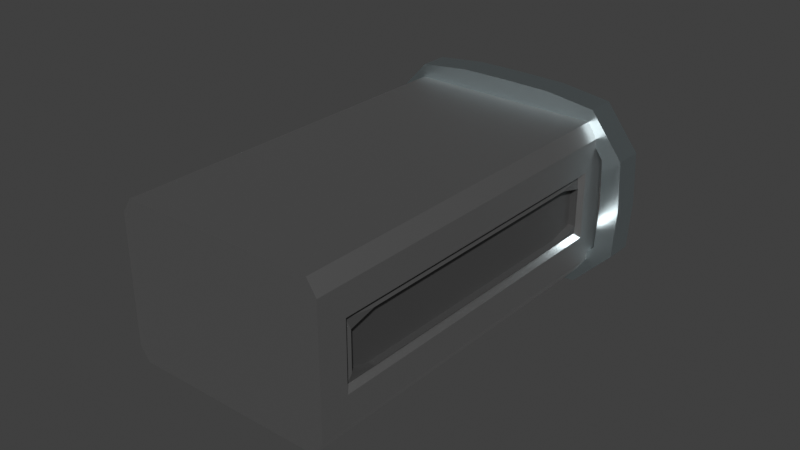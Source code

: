 # Source: arm.blend  (saved by Blender 2.93.21; exported with 4.5.12 LTS)
import bpy
from mathutils import Matrix  # noqa: F401  (used for matrix-valued properties, if any)

bpy.ops.wm.read_factory_settings(use_empty=True)
scene = bpy.context.scene
scene.name = 'Scene'

# ---- collections
col_collection = bpy.data.collections.new('Collection'); scene.collection.children.link(col_collection)

# ---- materials (node trees are filled in below, after node groups)
mat_girder = bpy.data.materials.new('girder')
mat_girder.alpha_threshold = 0.0
mat_girder.use_backface_culling = True
mat_girder.use_transparent_shadow = False
mat_girder.line_color = (0.0, 0.0, 0.0, 1.0)
mat_frame = bpy.data.materials.new('frame')
mat_frame.use_backface_culling = True
mat_frame.use_transparent_shadow = False
mat_glass = bpy.data.materials.new('glass')
mat_glass.use_backface_culling = True
mat_glass.use_transparent_shadow = False
mat_brace = bpy.data.materials.new('brace')
mat_brace.use_transparent_shadow = False

# ---- material node trees
mat_girder.use_nodes = True; mat_girder.node_tree.nodes.clear()
_N = mat_girder.node_tree.nodes; _L = mat_girder.node_tree.links
n0 = _N.new('ShaderNodeOutputMaterial'); n0.name = 'Material Output'; n0.location = (300, 300)
n1 = _N.new('ShaderNodeBsdfPrincipled'); n1.name = 'Principled BSDF'; n1.location = (10, 300)
n1.distribution = 'GGX'
n1.subsurface_method = 'BURLEY'
n1.inputs[1].default_value = 1.0
n1.inputs[2].default_value = 0.3853
n1.inputs[3].default_value = 1.45
n1.inputs[27].default_value = (0.0, 0.0, 0.0, 1.0)
n1.inputs[28].default_value = 1.0
_L.new(n1.outputs[0], n0.inputs[0])
n0.is_active_output = True
mat_frame.use_nodes = True; mat_frame.node_tree.nodes.clear()
_N = mat_frame.node_tree.nodes; _L = mat_frame.node_tree.links
n0 = _N.new('ShaderNodeBsdfPrincipled'); n0.name = 'Principled BSDF'; n0.location = (10, 300)
n0.distribution = 'GGX'
n0.subsurface_method = 'BURLEY'
n0.inputs[0].default_value = (0.1902, 0.1902, 0.1902, 1.0)
n0.inputs[1].default_value = 1.0
n0.inputs[2].default_value = 0.7279
n0.inputs[3].default_value = 1.45
n0.inputs[27].default_value = (0.0, 0.0, 0.0, 1.0)
n0.inputs[28].default_value = 1.0
n1 = _N.new('ShaderNodeOutputMaterial'); n1.name = 'Material Output'; n1.location = (300, 300)
_L.new(n0.outputs[0], n1.inputs[0])
n1.is_active_output = True
mat_glass.use_nodes = True; mat_glass.node_tree.nodes.clear()
_N = mat_glass.node_tree.nodes; _L = mat_glass.node_tree.links
n0 = _N.new('ShaderNodeBsdfPrincipled'); n0.name = 'Principled BSDF'; n0.location = (10, 300)
n0.distribution = 'GGX'
n0.subsurface_method = 'BURLEY'
n0.inputs[0].default_value = (0.4751, 0.5725, 0.5725, 1.0)
n0.inputs[1].default_value = 0.3897
n0.inputs[2].default_value = 0.1324
n0.inputs[3].default_value = 1.45
n0.inputs[27].default_value = (0.0, 0.0, 0.0, 1.0)
n0.inputs[28].default_value = 1.0
n1 = _N.new('ShaderNodeOutputMaterial'); n1.name = 'Material Output'; n1.location = (300, 300)
_L.new(n0.outputs[0], n1.inputs[0])
n1.is_active_output = True
mat_brace.use_nodes = True; mat_brace.node_tree.nodes.clear()
_N = mat_brace.node_tree.nodes; _L = mat_brace.node_tree.links
n0 = _N.new('ShaderNodeBsdfPrincipled'); n0.name = 'Principled BSDF'; n0.location = (10, 300)
n0.distribution = 'GGX'
n0.subsurface_method = 'BURLEY'
n0.inputs[0].default_value = (0.821, 0.9643, 1.0, 1.0)
n0.inputs[1].default_value = 1.0
n0.inputs[2].default_value = 0.3088
n0.inputs[3].default_value = 1.45
n0.inputs[27].default_value = (0.0, 0.0, 0.0, 1.0)
n0.inputs[28].default_value = 1.0
n1 = _N.new('ShaderNodeOutputMaterial'); n1.name = 'Material Output'; n1.location = (300, 300)
_L.new(n0.outputs[0], n1.inputs[0])
n1.is_active_output = True

# ---- world
world_world = bpy.data.worlds.new('World'); scene.world = world_world
world_world.use_nodes = True; world_world.node_tree.nodes.clear()
_N = world_world.node_tree.nodes; _L = world_world.node_tree.links
n0 = _N.new('ShaderNodeOutputWorld'); n0.name = 'World Output'; n0.location = (300, 300)
n1 = _N.new('ShaderNodeBackground'); n1.name = 'Background'; n1.location = (10, 300)
n1.inputs[0].default_value = (0.05088, 0.05088, 0.05088, 1.0)
_L.new(n1.outputs[0], n0.inputs[0])
n0.is_active_output = True
world_world.color = (0.05088, 0.05088, 0.05088)
world_world.use_sun_shadow = False
world_world.sun_shadow_jitter_overblur = 0.0

# ---- meshes
me_cube_005 = bpy.data.meshes.new('Cube.005')
me_cube_005.from_pydata([(-2.2, -7.4, -0.7), (-2.2, -7.4, 0.7), (-2.2, -0.6, -0.7), (-2.2, -0.6, 0.7), (2.2, -7.4, -0.7), (2.2, -7.4, 0.7), (2.2, -0.6, -0.7), (2.2, -0.6, 0.7), (2.0, 0.0, -1.6), (0.0, 0.0, -1.6), (-2.0, 0.0, -1.6), (-2.0, 0.0, 1.6), (0.0, 0.0, 1.6), (2.0, 0.0, 1.6), (-2.0, -8.0, -1.6), (0.0, -8.0, -1.6), (2.0, -8.0, -1.6), (2.0, -8.0, 1.6), (0.0, -8.0, 1.6), (-2.0, -8.0, 1.6), (2.2, 0.0, 1.3), (2.2, 0.0, -1.3), (2.2, -8.0, -1.3), (2.2, -8.0, 1.3), (2.15, -0.76, 0.4), (2.15, -0.76, -0.4), (2.15, -7.24, -0.4), (2.15, -7.24, 0.4), (-2.2, 0.0, -1.3), (-2.2, -8.0, -1.3), (-2.2, -8.0, 1.3), (-2.2, 0.0, 1.3), (-2.15, -0.76, -0.4), (-2.15, -7.24, -0.4), (-2.15, -7.24, 0.4), (-2.15, -0.76, 0.4), (2.1, -0.7, 0.6), (2.1, -0.7, -0.6), (2.1, -7.3, -0.6), (2.1, -7.3, 0.6), (-2.1, -0.7, -0.6), (-2.1, -7.3, -0.6), (-2.1, -7.3, 0.6), (-2.1, -0.7, 0.6), (-2.0, -0.76, -0.4), (-2.0, -7.24, -0.4), (-2.0, -7.24, 0.4), (-2.0, -0.76, 0.4), (2.0, -0.76, 0.4), (2.0, -0.76, -0.4), (2.0, -7.24, -0.4), (2.0, -7.24, 0.4), (2.15, -6.7, -0.54), (2.15, -4.0, -0.54), (2.15, -1.3, -0.54), (2.15, -1.3, 0.54), (2.15, -4.0, 0.54), (2.15, -6.7, 0.54), (-2.15, -1.3, -0.54), (-2.15, -4.0, -0.54), (-2.15, -6.7, -0.54), (-2.15, -6.7, 0.54), (-2.15, -4.0, 0.54), (-2.15, -1.3, 0.54), (-2.0, -1.3, -0.54), (-2.0, -4.0, -0.54), (-2.0, -6.7, -0.54), (-2.0, -6.7, 0.54), (-2.0, -4.0, 0.54), (-2.0, -1.3, 0.54), (2.0, -6.7, -0.54), (2.0, -4.0, -0.54), (2.0, -1.3, -0.54), (2.0, -1.3, 0.54), (2.0, -4.0, 0.54), (2.0, -6.7, 0.54)], [(8, 9), (9, 10), (11, 12), (12, 13), (14, 15), (15, 16), (17, 18), (18, 19)], [(1, 3, 43, 42), (8, 13, 20, 21), (7, 5, 39, 36), (14, 19, 30, 29), (8, 21, 22, 16), (11, 31, 30, 19), (20, 13, 17, 23), (28, 10, 14, 29), (17, 13, 11, 19), (14, 10, 8, 16), (22, 23, 17, 16), (28, 31, 11, 10), (13, 8, 10, 11), (17, 19, 14, 16), (7, 6, 21, 20), (6, 4, 22, 21), (5, 7, 20, 23), (4, 5, 23, 22), (27, 26, 50, 51), (6, 7, 36, 37), (5, 4, 38, 39), (4, 6, 37, 38), (0, 2, 28, 29), (1, 0, 29, 30), (3, 1, 30, 31), (2, 3, 31, 28), (63, 35, 47, 69), (2, 0, 41, 40), (3, 2, 40, 43), (0, 1, 42, 41), (24, 25, 37, 36), (25, 54, 53, 52, 26, 38, 37), (27, 57, 56, 55, 24, 36, 39), (26, 27, 39, 38), (33, 60, 59, 58, 32, 40, 41), (34, 33, 41, 42), (35, 63, 62, 61, 34, 42, 43), (32, 35, 43, 40), (64, 69, 47, 44), (60, 33, 45, 66), (35, 32, 44, 47), (33, 34, 46, 45), (70, 75, 51, 50), (54, 25, 49, 72), (57, 27, 51, 75), (25, 24, 48, 49), (24, 55, 73, 48), (55, 56, 74, 73), (56, 57, 75, 74), (26, 52, 70, 50), (52, 53, 71, 70), (53, 54, 72, 71), (49, 48, 73, 72), (72, 73, 74, 71), (71, 74, 75, 70), (32, 58, 64, 44), (58, 59, 65, 64), (59, 60, 66, 65), (45, 46, 67, 66), (66, 67, 68, 65), (65, 68, 69, 64), (34, 61, 67, 46), (61, 62, 68, 67), (62, 63, 69, 68)])
me_cube_005.polygons.foreach_set('material_index', [0, 0, 0, 0, 0, 0, 0, 0, 0, 0, 0, 0, 0, 0, 0, 0, 0, 0, 1, 0, 0, 0, 0, 0, 0, 0, 1, 0, 0, 0, 1, 1, 1, 1, 1, 1, 1, 1, 1, 1, 1, 1, 1, 1, 1, 1, 1, 1, 1, 1, 1, 1, 1, 1, 1, 1, 1, 1, 1, 1, 1, 1, 1, 1])
_uv = me_cube_005.uv_layers.new(name='UVMap')
_uv.uv.foreach_set('vector', [0.5673, 0.01875, 0.5673, 0.2313, 0.5673, 0.2313, 0.5673, 0.01875, 0.375, 0.4375, 0.625, 0.4375, 0.625, 0.5, 0.375, 0.5, 0.5673, 0.5188, 0.5673, 0.7312, 0.5673, 0.7312, 0.5673, 0.5188, 0.375, 0.9375, 0.625, 0.9375, 0.625, 1.0, 0.375, 1.0, 0.3125, 0.5, 0.375, 0.5, 0.375, 0.75, 0.3125, 0.75, 0.8125, 0.5, 0.875, 0.5, 0.875, 0.75, 0.8125, 0.75, 0.625, 0.5, 0.6875, 0.5, 0.6875, 0.75, 0.625, 0.75, 0.125, 0.5, 0.1875, 0.5, 0.1875, 0.75, 0.125, 0.75, 0.6875, 0.75, 0.6875, 0.5, 0.8125, 0.5, 0.8125, 0.75, 0.1875, 0.75, 0.1875, 0.5, 0.3125, 0.5, 0.3125, 0.75, 0.375, 0.75, 0.625, 0.75, 0.625, 0.8125, 0.375, 0.8125, 0.375, 0.25, 0.625, 0.25, 0.625, 0.3125, 0.375, 0.3125, 0.625, 0.4375, 0.375, 0.4375, 0.1875, 0.5, 0.625, 0.3125, 0.625, 0.8125, 0.625, 0.9375, 0.1875, 0.75, 0.375, 0.8125, 0.5673, 0.5188, 0.4327, 0.5188, 0.375, 0.5, 0.625, 0.5, 0.4327, 0.5188, 0.4327, 0.7312, 0.375, 0.75, 0.375, 0.5, 0.5673, 0.7312, 0.5673, 0.5188, 0.625, 0.5, 0.625, 0.75, 0.4327, 0.7312, 0.5673, 0.7312, 0.625, 0.75, 0.375, 0.75, 0.5606, 0.7293, 0.4394, 0.7293, 0.4394, 0.7293, 0.5606, 0.7293, 0.4327, 0.5188, 0.5673, 0.5188, 0.5673, 0.5188, 0.4327, 0.5188, 0.5673, 0.7312, 0.4327, 0.7312, 0.4327, 0.7312, 0.5673, 0.7312, 0.4327, 0.7312, 0.4327, 0.5188, 0.4327, 0.5188, 0.4327, 0.7312, 0.4327, 0.01875, 0.4327, 0.2313, 0.375, 0.25, 0.375, 0.0, 0.5673, 0.01875, 0.4327, 0.01875, 0.375, 0.0, 0.625, 0.0, 0.5673, 0.2313, 0.5673, 0.01875, 0.625, 0.0, 0.625, 0.25, 0.4327, 0.2313, 0.5673, 0.2313, 0.625, 0.25, 0.375, 0.25, 0.5606, 0.1772, 0.5606, 0.2293, 0.5606, 0.2293, 0.5606, 0.1772, 0.4327, 0.2313, 0.4327, 0.01875, 0.4327, 0.01875, 0.4327, 0.2313, 0.5673, 0.2313, 0.4327, 0.2313, 0.4327, 0.2313, 0.5673, 0.2313, 0.4327, 0.01875, 0.5673, 0.01875, 0.5673, 0.01875, 0.4327, 0.01875, 0.5606, 0.5207, 0.4394, 0.5207, 0.4327, 0.5188, 0.5673, 0.5188, 0.4394, 0.5207, 0.4394, 0.5728, 0.4394, 0.625, 0.4394, 0.6772, 0.4394, 0.7293, 0.4327, 0.7312, 0.4327, 0.5188, 0.5606, 0.7293, 0.5606, 0.6772, 0.5606, 0.625, 0.5606, 0.5728, 0.5606, 0.5207, 0.5673, 0.5188, 0.5673, 0.7312, 0.4394, 0.7293, 0.5606, 0.7293, 0.5673, 0.7312, 0.4327, 0.7312, 0.4394, 0.02068, 0.4394, 0.07284, 0.4394, 0.125, 0.4394, 0.1772, 0.4394, 0.2293, 0.4327, 0.2313, 0.4327, 0.01875, 0.5606, 0.02068, 0.4394, 0.02068, 0.4327, 0.01875, 0.5673, 0.01875, 0.5606, 0.2293, 0.5606, 0.1772, 0.5606, 0.125, 0.5606, 0.07284, 0.5606, 0.02068, 0.5673, 0.01875, 0.5673, 0.2313, 0.4394, 0.2293, 0.5606, 0.2293, 0.5673, 0.2313, 0.4327, 0.2313, 0.4394, 0.1772, 0.5606, 0.1772, 0.5606, 0.2293, 0.4394, 0.2293, 0.4394, 0.07284, 0.4394, 0.02068, 0.4394, 0.02068, 0.4394, 0.07284, 0.5606, 0.2293, 0.4394, 0.2293, 0.4394, 0.2293, 0.5606, 0.2293, 0.4394, 0.02068, 0.5606, 0.02068, 0.5606, 0.02068, 0.4394, 0.02068, 0.4394, 0.6772, 0.5606, 0.6772, 0.5606, 0.7293, 0.4394, 0.7293, 0.4394, 0.5728, 0.4394, 0.5207, 0.4394, 0.5207, 0.4394, 0.5728, 0.5606, 0.6772, 0.5606, 0.7293, 0.5606, 0.7293, 0.5606, 0.6772, 0.4394, 0.5207, 0.5606, 0.5207, 0.5606, 0.5207, 0.4394, 0.5207, 0.5606, 0.5207, 0.5606, 0.5728, 0.5606, 0.5728, 0.5606, 0.5207, 0.5606, 0.5728, 0.5606, 0.625, 0.5606, 0.625, 0.5606, 0.5728, 0.5606, 0.625, 0.5606, 0.6772, 0.5606, 0.6772, 0.5606, 0.625, 0.4394, 0.7293, 0.4394, 0.6772, 0.4394, 0.6772, 0.4394, 0.7293, 0.4394, 0.6772, 0.4394, 0.625, 0.4394, 0.625, 0.4394, 0.6772, 0.4394, 0.625, 0.4394, 0.5728, 0.4394, 0.5728, 0.4394, 0.625, 0.4394, 0.5207, 0.5606, 0.5207, 0.5606, 0.5728, 0.4394, 0.5728, 0.4394, 0.5728, 0.5606, 0.5728, 0.5606, 0.625, 0.4394, 0.625, 0.4394, 0.625, 0.5606, 0.625, 0.5606, 0.6772, 0.4394, 0.6772, 0.4394, 0.2293, 0.4394, 0.1772, 0.4394, 0.1772, 0.4394, 0.2293, 0.4394, 0.1772, 0.4394, 0.125, 0.4394, 0.125, 0.4394, 0.1772, 0.4394, 0.125, 0.4394, 0.07284, 0.4394, 0.07284, 0.4394, 0.125, 0.4394, 0.02068, 0.5606, 0.02068, 0.5606, 0.07284, 0.4394, 0.07284, 0.4394, 0.07284, 0.5606, 0.07284, 0.5606, 0.125, 0.4394, 0.125, 0.4394, 0.125, 0.5606, 0.125, 0.5606, 0.1772, 0.4394, 0.1772, 0.5606, 0.02068, 0.5606, 0.07284, 0.5606, 0.07284, 0.5606, 0.02068, 0.5606, 0.07284, 0.5606, 0.125, 0.5606, 0.125, 0.5606, 0.07284, 0.5606, 0.125, 0.5606, 0.1772, 0.5606, 0.1772, 0.5606, 0.125])
me_cube_005.materials.append(mat_girder)
me_cube_005.materials.append(mat_frame)
me_cube_005.materials.append(mat_glass)
me_cube_005.use_remesh_fix_poles = True
me_cube_005.use_remesh_preserve_attributes = False
me_cube_005.update()
me_cube_006 = bpy.data.meshes.new('Cube.006')
me_cube_006.from_pydata([(0.0, -0.3, -0.2), (0.0, -0.3, 0.2), (0.0, 0.3, -0.2), (0.0, 0.3, 0.2), (15.8, -0.3, -0.2), (15.8, -0.3, 0.2), (15.8, 0.3, -0.2), (15.8, 0.3, 0.2)], [], [(0, 1, 3, 2), (2, 3, 7, 6), (6, 7, 5, 4), (4, 5, 1, 0), (2, 6, 4, 0), (7, 3, 1, 5)])
_uv = me_cube_006.uv_layers.new(name='UVMap')
_uv.uv.foreach_set('vector', [0.375, 0.0, 0.625, 0.0, 0.625, 0.25, 0.375, 0.25, 0.375, 0.25, 0.625, 0.25, 0.625, 0.5, 0.375, 0.5, 0.375, 0.5, 0.625, 0.5, 0.625, 0.75, 0.375, 0.75, 0.375, 0.75, 0.625, 0.75, 0.625, 1.0, 0.375, 1.0, 0.125, 0.5, 0.375, 0.5, 0.375, 0.75, 0.125, 0.75, 0.625, 0.5, 0.875, 0.5, 0.875, 0.75, 0.625, 0.75])
me_cube_006.materials.append(mat_brace)
me_cube_006.use_remesh_fix_poles = True
me_cube_006.use_remesh_preserve_attributes = False
me_cube_006.update()

# ---- curves / text
cu_beziercircle = bpy.data.curves.new('BezierCircle', 'CURVE')
cu_beziercircle.dimensions = '3D'
_sp = cu_beziercircle.splines.new('BEZIER'); _sp.bezier_points.add(3)
_sp.bezier_points.foreach_set('co', [-2.6, 0.0, 0.0, 0.0, 7.451e-09, 1.8, 2.6, 0.0, 0.0, 0.0, -7.451e-09, -1.8])
_sp.bezier_points.foreach_set('handle_left', [-2.6, -4.848e-09, -1.757, -2.5, 7.451e-09, 1.8, 2.6, 4.848e-09, 1.757, 2.5, -7.451e-09, -1.8])
_sp.bezier_points.foreach_set('handle_right', [-2.6, 4.848e-09, 1.757, 2.5, 7.451e-09, 1.8, 2.6, -4.848e-09, -1.757, -2.5, -7.451e-09, -1.8])
for _p, _l, _r in zip(_sp.bezier_points, ['ALIGNED', 'ALIGNED', 'ALIGNED', 'ALIGNED'], ['ALIGNED', 'ALIGNED', 'ALIGNED', 'ALIGNED']): _p.handle_left_type = _l; _p.handle_right_type = _r
_sp.order_u = 0
_sp.order_v = 0
_sp.use_cyclic_u = True
cu_beziercircle.use_path = True
cu_beziercircle.fill_mode = 'FULL'

# ---- objects
ob_walls = bpy.data.objects.new('Walls', me_cube_005)
ob_bracepath = bpy.data.objects.new('BracePath', cu_beziercircle)
ob_brace = bpy.data.objects.new('Brace', me_cube_006)

# ---- transforms, parenting, visibility, modifiers, constraints
ob_walls.location = (0.0, 0.0, 0.0)
ob_bracepath.location = (0.0, 0.0, 0.0)
ob_brace.location = (0.0, 0.0, 0.0)
_m = ob_brace.modifiers.new('Subdivision', 'SUBSURF')
_m.subdivision_type = 'SIMPLE'
_m.levels = 4
_m.render_levels = 4
_m = ob_brace.modifiers.new('Curve', 'CURVE')
_m.object = ob_bracepath

# ---- collection membership
col_collection.objects.link(ob_walls)
col_collection.objects.link(ob_bracepath)
col_collection.objects.link(ob_brace)

# ---- scene / render settings (as saved in the file)
scene.frame_start = 1; scene.frame_end = 250; scene.frame_set(1)
scene.render.engine = 'BLENDER_EEVEE_NEXT'
scene.cycles.use_denoising = False
scene.cycles.samples = 128
scene.cycles.sampling_pattern = 'TABULATED_SOBOL'
scene.cycles.use_adaptive_sampling = False
scene.cycles.use_light_tree = False
scene.view_settings.view_transform = 'Standard'
bpy.context.view_layer.update()

# ---- added for rendering (the .blend has no active camera and no usable light): camera, sun
cam_auto = bpy.data.cameras.new('AutoCamera')
cam_auto.lens = 50.0
cam_auto.sensor_width = 36.0
cam_auto.clip_end = 1000.0
ob_auto_camera = bpy.data.objects.new('AutoCamera', cam_auto)
scene.collection.objects.link(ob_auto_camera)
ob_auto_camera.location = (11.8559, -17.7271, 9.4847)
ob_auto_camera.rotation_euler = (1.09748, -7.21219e-08, 0.694738)
scene.camera = ob_auto_camera
light_auto_sun = bpy.data.lights.new('AutoSun', 'SUN')
light_auto_sun.energy = 3.0
light_auto_sun.angle = 0.0523599
ob_auto_sun = bpy.data.objects.new('AutoSun', light_auto_sun)
scene.collection.objects.link(ob_auto_sun)
ob_auto_sun.rotation_euler = (0.872665, 0.174533, 0.523599)
bpy.context.view_layer.update()

